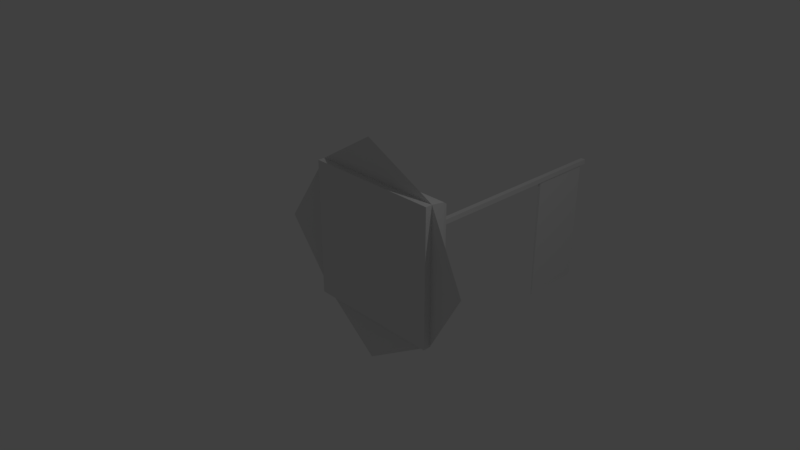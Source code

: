 # Source: rallypoint.blend  (saved by Blender 2.79.0; exported with 4.5.12 LTS)
import bpy
from mathutils import Matrix  # noqa: F401  (used for matrix-valued properties, if any)

bpy.ops.wm.read_factory_settings(use_empty=True)
scene = bpy.context.scene
scene.name = 'Scene'

# ---- collections
col_collection_1 = bpy.data.collections.new('Collection 1'); scene.collection.children.link(col_collection_1)

# ---- materials (node trees are filled in below, after node groups)
mat_pole = bpy.data.materials.new('Pole')
mat_pole.alpha_threshold = 0.0
mat_pole.use_transparent_shadow = False
mat_pole.roughness = 0.5
mat_pole.line_color = (0.0, 0.0, 0.0, 1.0)
mat_flag = bpy.data.materials.new('Flag')
mat_flag.alpha_threshold = 0.0
mat_flag.use_transparent_shadow = False
mat_flag.roughness = 0.5
mat_borders = bpy.data.materials.new('Borders')
mat_borders.alpha_threshold = 0.0
mat_borders.use_transparent_shadow = False
mat_borders.roughness = 0.5

# ---- material node trees

# ---- world
world_world = bpy.data.worlds.new('World'); scene.world = world_world
world_world.color = (0.05088, 0.05088, 0.05088)
world_world.use_sun_shadow = False
world_world.sun_shadow_jitter_overblur = 0.0
world_world.cycles.sampling_method = 'MANUAL'

# ---- cameras
cam_camera = bpy.data.cameras.new('Camera')
cam_camera.clip_end = 100.0
cam_camera.lens = 35.0
cam_camera.sensor_width = 32.0
cam_camera.sensor_height = 18.0
cam_camera.ortho_scale = 7.314
cam_camera.dof.focus_distance = 0.0
cam_camera.dof.aperture_fstop = 128.0

# ---- lights
light_lamp = bpy.data.lights.new('Lamp', 'POINT')
light_lamp.transmission_factor = 0.0
light_lamp.cutoff_distance = 30.0
light_lamp.energy = 100.0
light_lamp.shadow_buffer_clip_start = 1.001
light_lamp.shadow_soft_size = 0.1
light_lamp.shadow_maximum_resolution = 0.006
light_lamp.use_absolute_resolution = True

# ---- meshes
me_cube_001 = bpy.data.meshes.new('Cube.001')
me_cube_001.from_pydata([(1.788e-07, 0.01647, -2.406e-07), (1.0, 0.1165, -1.0), (1.0, 0.1165, 1.0), (-1.0, 0.1165, 1.0), (-1.0, 0.1165, -1.0), (0.9, 0.4246, -0.9), (0.9, 0.4246, 0.9), (-0.9, 0.4246, 0.9), (-0.9, 0.4246, -0.9), (0.7922, 0.5831, -0.7922), (0.7922, 0.5831, 0.7922), (-0.7922, 0.5831, -0.7922), (-0.7922, 0.5831, 0.7922), (0.03821, 0.5831, -0.03821), (0.03821, 0.5831, 0.03821), (-0.03821, 0.5831, -0.03821), (-0.03821, 0.5831, 0.03821), (0.03821, 4.583, -0.03821), (0.03821, 4.583, 0.03821), (-0.03821, 4.583, -0.03821), (-0.03821, 4.583, 0.03821), (0.03821, 3.483, -0.03821), (0.03821, 3.483, 0.03821), (-0.03821, 3.483, 0.03821), (-0.03821, 3.483, -0.03821), (0.03821, 4.483, -0.03821), (-0.03821, 4.483, 0.03821), (0.03821, 4.483, 0.03821), (-0.03821, 4.483, -0.03821), (-0.02356, 4.483, -0.03821), (-0.02356, 3.483, -0.03821), (0.02356, 3.483, -0.03821), (0.02356, 4.483, -0.03821), (-0.009699, 4.483, -2.038), (-0.009699, 3.483, -2.038), (0.009699, 3.483, -2.038), (0.009699, 4.483, -2.038), (1.0, 0.01647, -1.0), (1.0, 0.01647, 1.0), (-1.0, 0.01647, -1.0), (-1.0, 0.01647, 1.0), (1.49e-07, 0.01647, -1.6), (-8.941e-08, 0.01647, 1.6), (1.6, 0.01647, -2.213e-09), (-1.6, 0.01647, -3.002e-07), (1.788e-07, 0.01647, -2.406e-07)], [(45, 39), (38, 45)], [(3, 4, 39, 40), (5, 8, 11, 9), (1, 5, 6, 2), (2, 6, 7, 3), (3, 7, 8, 4), (5, 1, 4, 8), (12, 10, 14, 16), (7, 6, 10, 12), (6, 5, 9, 10), (8, 7, 12, 11), (27, 25, 17, 18), (10, 9, 13, 14), (11, 12, 16, 15), (9, 11, 15, 13), (17, 19, 20, 18), (28, 26, 20, 19), (25, 28, 19, 17), (26, 27, 18, 20), (16, 14, 22, 23), (13, 15, 24, 21), (15, 16, 23, 24), (14, 13, 21, 22), (23, 22, 27, 26), (28, 25, 32, 29), (24, 23, 26, 28), (22, 21, 25, 27), (31, 30, 34, 35), (21, 24, 30, 31), (24, 28, 29, 30), (25, 21, 31, 32), (35, 34, 33, 36), (32, 31, 35, 36), (30, 29, 33, 34), (29, 32, 36, 33), (37, 38, 40, 39), (2, 3, 40, 38), (4, 1, 37, 39), (1, 2, 38, 37), (1, 41, 4), (2, 43, 1), (3, 42, 2), (4, 44, 3)])
me_cube_001.polygons.foreach_set('material_index', [0, 0, 0, 0, 0, 0, 0, 0, 0, 0, 0, 0, 0, 0, 0, 0, 0, 0, 0, 0, 0, 0, 0, 0, 0, 0, 1, 0, 0, 0, 1, 1, 1, 1, 0, 0, 0, 0, 2, 2, 2, 2])
me_cube_001.materials.append(mat_pole)
me_cube_001.materials.append(mat_flag)
me_cube_001.materials.append(mat_borders)
me_cube_001.use_remesh_preserve_volume = False
me_cube_001.use_remesh_preserve_attributes = False
me_cube_001.use_mirror_vertex_groups = False
me_cube_001.update()

# ---- objects
ob_cube_001 = bpy.data.objects.new('Cube.001', me_cube_001)
ob_lamp = bpy.data.objects.new('Lamp', light_lamp)
ob_camera = bpy.data.objects.new('Camera', cam_camera)

# ---- transforms, parenting, visibility, modifiers, constraints
ob_cube_001.location = (0.0, 0.0, 0.0)
ob_cube_001.rotation_mode = 'QUATERNION'
ob_cube_001.rotation_quaternion = (1.0, 0.0, 0.0, 0.0)
ob_cube_001.lock_rotations_4d = False
ob_cube_001.empty_display_type = 'ARROWS'
ob_cube_001.lineart.crease_threshold = 0.0
ob_lamp.location = (4.076, 1.005, 5.904)
ob_lamp.rotation_euler = (0.6503, 0.05522, 1.866)
ob_lamp.lock_rotations_4d = False
ob_lamp.empty_display_type = 'ARROWS'
ob_lamp.color = (0.0, 0.0, 0.0, 0.0)
ob_lamp.lineart.crease_threshold = 0.0
ob_camera.location = (7.481, -6.508, 5.344)
ob_camera.rotation_euler = (1.109, 0.0, 0.8149)
ob_camera.lock_rotations_4d = False
ob_camera.empty_display_type = 'ARROWS'
ob_camera.color = (0.0, 0.0, 0.0, 0.0)
ob_camera.display_type = 'WIRE'
ob_camera.lineart.crease_threshold = 0.0

# ---- collection membership
col_collection_1.objects.link(ob_cube_001)
col_collection_1.objects.link(ob_lamp)
col_collection_1.objects.link(ob_camera)

# ---- scene / render settings (as saved in the file)
scene.camera = ob_camera
scene.frame_start = 1; scene.frame_end = 250; scene.frame_set(1)
scene.render.engine = 'BLENDER_EEVEE_NEXT'
scene.render.resolution_percentage = 50
scene.render.dither_intensity = 0.0
scene.cycles.use_denoising = False
scene.cycles.samples = 128
scene.cycles.sampling_pattern = 'TABULATED_SOBOL'
scene.cycles.use_adaptive_sampling = False
scene.cycles.use_light_tree = False
scene.cycles.blur_glossy = 0.0
scene.cycles.sample_clamp_indirect = 0.0
scene.view_settings.view_transform = 'Standard'
bpy.context.view_layer.update()
